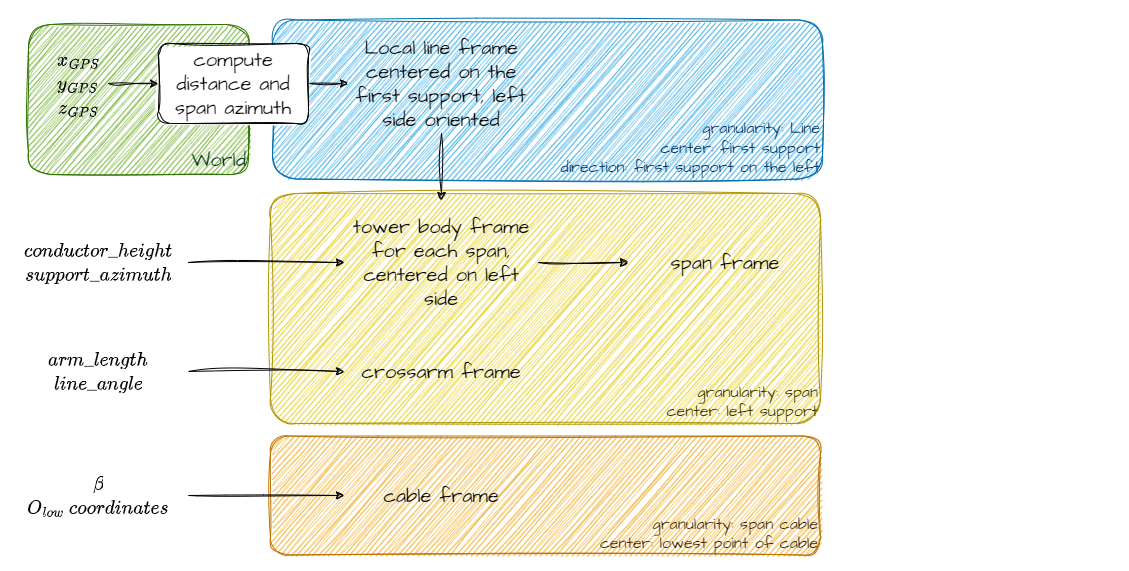

The diagram above was exported from draw.io. Its source (the exported page's mxGraphModel, read from the mxfile embedded in the PNG):
<mxGraphModel dx="1429" dy="568" grid="1" gridSize="10" guides="1" tooltips="1" connect="1" arrows="1" fold="1" page="1" pageScale="1" pageWidth="827" pageHeight="1169" math="1" shadow="0">
  <root>
    <mxCell id="0" />
    <mxCell id="1" parent="0" />
    <mxCell id="2" value="" style="rounded=0;whiteSpace=wrap;html=1;hachureGap=4;fontFamily=Architects Daughter;fontSource=https%3A%2F%2Ffonts.googleapis.com%2Fcss%3Ffamily%3DArchitects%2BDaughter;fontSize=20;fontColor=#006EAF;strokeColor=none;sketch=1;jiggle=2;curveFitting=1;" vertex="1" parent="1">
      <mxGeometry width="1120.08" height="570" as="geometry" />
    </mxCell>
    <mxCell id="24" value="&lt;font color=&quot;#003366&quot;&gt;granularity: Line&lt;br style=&quot;font-size: 16px;&quot;&gt;center: first support&lt;br style=&quot;font-size: 16px;&quot;&gt;direction: first support on the left&lt;/font&gt;" style="rounded=1;whiteSpace=wrap;html=1;sketch=1;hachureGap=4;jiggle=2;curveFitting=1;fontFamily=Architects Daughter;fontSource=https%3A%2F%2Ffonts.googleapis.com%2Fcss%3Ffamily%3DArchitects%2BDaughter;fontSize=16;fillColor=#1ba1e2;fontColor=#ffffff;strokeColor=#006EAF;verticalAlign=bottom;align=right;" vertex="1" parent="1">
      <mxGeometry x="264" y="19.5" width="550" height="159" as="geometry" />
    </mxCell>
    <mxCell id="25" value="&lt;font color=&quot;#333300&quot;&gt;granularity: span&lt;br&gt;center: left support&lt;/font&gt;" style="rounded=1;whiteSpace=wrap;html=1;sketch=1;hachureGap=4;jiggle=2;curveFitting=1;fontFamily=Architects Daughter;fontSource=https%3A%2F%2Ffonts.googleapis.com%2Fcss%3Ffamily%3DArchitects%2BDaughter;fontSize=16;fillColor=#e3c800;fontColor=#FFFFFF;strokeColor=#B09500;verticalAlign=bottom;align=right;arcSize=11;" vertex="1" parent="1">
      <mxGeometry x="262" y="193" width="550" height="230" as="geometry" />
    </mxCell>
    <mxCell id="26" value="&lt;font color=&quot;#331a00&quot;&gt;granularity: span cable&lt;br&gt;center: lowest point of cable&lt;/font&gt;" style="rounded=1;whiteSpace=wrap;html=1;sketch=1;hachureGap=4;jiggle=2;curveFitting=1;fontFamily=Architects Daughter;fontSource=https%3A%2F%2Ffonts.googleapis.com%2Fcss%3Ffamily%3DArchitects%2BDaughter;fontSize=16;fillColor=#f0a30a;fontColor=#FFFFFF;strokeColor=#BD7000;verticalAlign=bottom;align=right;" vertex="1" parent="1">
      <mxGeometry x="262" y="435.5" width="550" height="119" as="geometry" />
    </mxCell>
    <mxCell id="23" value="&lt;font color=&quot;#00331a&quot;&gt;World&lt;/font&gt;" style="rounded=1;whiteSpace=wrap;html=1;sketch=1;hachureGap=4;jiggle=2;curveFitting=1;fontFamily=Architects Daughter;fontSource=https%3A%2F%2Ffonts.googleapis.com%2Fcss%3Ffamily%3DArchitects%2BDaughter;fontSize=20;fillColor=#60a917;fontColor=#ffffff;strokeColor=#2D7600;verticalAlign=bottom;align=right;" vertex="1" parent="1">
      <mxGeometry x="20" y="24" width="220" height="150" as="geometry" />
    </mxCell>
    <mxCell id="8" style="edgeStyle=none;sketch=1;hachureGap=4;jiggle=2;curveFitting=1;html=1;exitX=1;exitY=0.5;exitDx=0;exitDy=0;entryX=0;entryY=0.5;entryDx=0;entryDy=0;fontFamily=Architects Daughter;fontSource=https%3A%2F%2Ffonts.googleapis.com%2Fcss%3Ffamily%3DArchitects%2BDaughter;fontSize=16;" edge="1" parent="1" source="3" target="7">
      <mxGeometry relative="1" as="geometry" />
    </mxCell>
    <mxCell id="3" value="compute distance and span azimuth" style="rounded=1;whiteSpace=wrap;html=1;sketch=1;hachureGap=4;jiggle=2;curveFitting=1;fontFamily=Architects Daughter;fontSource=https%3A%2F%2Ffonts.googleapis.com%2Fcss%3Ffamily%3DArchitects%2BDaughter;fontSize=20;" vertex="1" parent="1">
      <mxGeometry x="150" y="43" width="150" height="80" as="geometry" />
    </mxCell>
    <mxCell id="6" style="edgeStyle=none;sketch=1;hachureGap=4;jiggle=2;curveFitting=1;html=1;fontFamily=Architects Daughter;fontSource=https%3A%2F%2Ffonts.googleapis.com%2Fcss%3Ffamily%3DArchitects%2BDaughter;fontSize=16;" edge="1" parent="1" source="5" target="3">
      <mxGeometry relative="1" as="geometry" />
    </mxCell>
    <mxCell id="5" value="\(x_{GPS}\)&lt;br&gt;\(y_{GPS}\)&lt;br&gt;\(z_{GPS}\)" style="text;html=1;strokeColor=none;fillColor=none;align=center;verticalAlign=middle;whiteSpace=wrap;rounded=0;sketch=1;hachureGap=4;jiggle=2;curveFitting=1;fontFamily=Architects Daughter;fontSource=https%3A%2F%2Ffonts.googleapis.com%2Fcss%3Ffamily%3DArchitects%2BDaughter;fontSize=20;" vertex="1" parent="1">
      <mxGeometry x="40" y="68" width="60" height="30" as="geometry" />
    </mxCell>
    <mxCell id="15" style="edgeStyle=none;sketch=1;hachureGap=4;jiggle=2;curveFitting=1;html=1;entryX=0.5;entryY=0;entryDx=0;entryDy=0;fontFamily=Architects Daughter;fontSource=https%3A%2F%2Ffonts.googleapis.com%2Fcss%3Ffamily%3DArchitects%2BDaughter;fontSize=16;" edge="1" parent="1" source="7" target="9">
      <mxGeometry relative="1" as="geometry" />
    </mxCell>
    <mxCell id="7" value="Local line frame centered on the first support, left side oriented" style="text;html=1;strokeColor=none;fillColor=none;align=center;verticalAlign=middle;whiteSpace=wrap;rounded=0;sketch=1;hachureGap=4;jiggle=2;curveFitting=1;fontFamily=Architects Daughter;fontSource=https%3A%2F%2Ffonts.googleapis.com%2Fcss%3Ffamily%3DArchitects%2BDaughter;fontSize=20;" vertex="1" parent="1">
      <mxGeometry x="340" y="33" width="186" height="100" as="geometry" />
    </mxCell>
    <mxCell id="21" style="edgeStyle=none;sketch=1;hachureGap=4;jiggle=2;curveFitting=1;html=1;exitX=1;exitY=0.5;exitDx=0;exitDy=0;fontFamily=Architects Daughter;fontSource=https%3A%2F%2Ffonts.googleapis.com%2Fcss%3Ffamily%3DArchitects%2BDaughter;fontSize=16;" edge="1" parent="1" source="9" target="22">
      <mxGeometry relative="1" as="geometry">
        <mxPoint x="620" y="231" as="targetPoint" />
      </mxGeometry>
    </mxCell>
    <mxCell id="9" value="tower body frame&lt;br&gt;for each span, centered on left side" style="rounded=1;whiteSpace=wrap;html=1;sketch=1;hachureGap=4;jiggle=2;curveFitting=1;fontFamily=Architects Daughter;fontSource=https%3A%2F%2Ffonts.googleapis.com%2Fcss%3Ffamily%3DArchitects%2BDaughter;fontSize=20;fillColor=none;strokeColor=none;" vertex="1" parent="1">
      <mxGeometry x="336" y="199.99" width="194" height="124.01" as="geometry" />
    </mxCell>
    <mxCell id="14" style="edgeStyle=none;sketch=1;hachureGap=4;jiggle=2;curveFitting=1;html=1;entryX=0;entryY=0.5;entryDx=0;entryDy=0;fontFamily=Architects Daughter;fontSource=https%3A%2F%2Ffonts.googleapis.com%2Fcss%3Ffamily%3DArchitects%2BDaughter;fontSize=16;" edge="1" parent="1" source="11" target="9">
      <mxGeometry relative="1" as="geometry">
        <mxPoint x="176" y="203" as="sourcePoint" />
      </mxGeometry>
    </mxCell>
    <mxCell id="11" value="\(conductor\_height\)&lt;br&gt;\(support\_azimuth\)" style="text;html=1;strokeColor=none;fillColor=none;align=center;verticalAlign=middle;whiteSpace=wrap;rounded=0;sketch=1;hachureGap=4;jiggle=2;curveFitting=1;fontFamily=Architects Daughter;fontSource=https%3A%2F%2Ffonts.googleapis.com%2Fcss%3Ffamily%3DArchitects%2BDaughter;fontSize=20;" vertex="1" parent="1">
      <mxGeometry y="222" width="180" height="80" as="geometry" />
    </mxCell>
    <mxCell id="18" style="edgeStyle=none;sketch=1;hachureGap=4;jiggle=2;curveFitting=1;html=1;entryX=0;entryY=0.5;entryDx=0;entryDy=0;fontFamily=Architects Daughter;fontSource=https%3A%2F%2Ffonts.googleapis.com%2Fcss%3Ffamily%3DArchitects%2BDaughter;fontSize=16;" edge="1" parent="1" source="16" target="17">
      <mxGeometry relative="1" as="geometry" />
    </mxCell>
    <mxCell id="16" value="\(arm\_length\)&lt;br&gt;\(line\_angle\)" style="text;html=1;strokeColor=none;fillColor=none;align=center;verticalAlign=middle;whiteSpace=wrap;rounded=0;sketch=1;hachureGap=4;jiggle=2;curveFitting=1;fontFamily=Architects Daughter;fontSource=https%3A%2F%2Ffonts.googleapis.com%2Fcss%3Ffamily%3DArchitects%2BDaughter;fontSize=20;" vertex="1" parent="1">
      <mxGeometry y="330.99" width="180" height="80" as="geometry" />
    </mxCell>
    <mxCell id="17" value="crossarm frame" style="rounded=1;whiteSpace=wrap;html=1;sketch=1;hachureGap=4;jiggle=2;curveFitting=1;fontFamily=Architects Daughter;fontSource=https%3A%2F%2Ffonts.googleapis.com%2Fcss%3Ffamily%3DArchitects%2BDaughter;fontSize=20;fillColor=none;strokeColor=none;" vertex="1" parent="1">
      <mxGeometry x="336" y="338.99" width="194" height="64.01" as="geometry" />
    </mxCell>
    <mxCell id="27" style="edgeStyle=none;sketch=1;hachureGap=4;jiggle=2;curveFitting=1;html=1;entryX=0;entryY=0.5;entryDx=0;entryDy=0;fontFamily=Architects Daughter;fontSource=https%3A%2F%2Ffonts.googleapis.com%2Fcss%3Ffamily%3DArchitects%2BDaughter;fontSize=16;fontColor=#FFFFFF;" edge="1" parent="1" source="19" target="20">
      <mxGeometry relative="1" as="geometry" />
    </mxCell>
    <mxCell id="19" value="\(\beta\)&lt;br&gt;\(O_{low}\ coordinates\)" style="text;html=1;strokeColor=none;fillColor=none;align=center;verticalAlign=middle;whiteSpace=wrap;rounded=0;sketch=1;hachureGap=4;jiggle=2;curveFitting=1;fontFamily=Architects Daughter;fontSource=https%3A%2F%2Ffonts.googleapis.com%2Fcss%3Ffamily%3DArchitects%2BDaughter;fontSize=20;" vertex="1" parent="1">
      <mxGeometry y="455" width="180" height="80" as="geometry" />
    </mxCell>
    <mxCell id="20" value="cable frame" style="rounded=1;whiteSpace=wrap;html=1;sketch=1;hachureGap=4;jiggle=2;curveFitting=1;fontFamily=Architects Daughter;fontSource=https%3A%2F%2Ffonts.googleapis.com%2Fcss%3Ffamily%3DArchitects%2BDaughter;fontSize=20;fillColor=none;strokeColor=none;" vertex="1" parent="1">
      <mxGeometry x="336" y="463" width="194" height="64.01" as="geometry" />
    </mxCell>
    <mxCell id="22" value="span frame" style="rounded=1;whiteSpace=wrap;html=1;sketch=1;hachureGap=4;jiggle=2;curveFitting=1;fontFamily=Architects Daughter;fontSource=https%3A%2F%2Ffonts.googleapis.com%2Fcss%3Ffamily%3DArchitects%2BDaughter;fontSize=20;fillColor=none;strokeColor=none;" vertex="1" parent="1">
      <mxGeometry x="620" y="199.99" width="194" height="124.01" as="geometry" />
    </mxCell>
  </root>
</mxGraphModel>